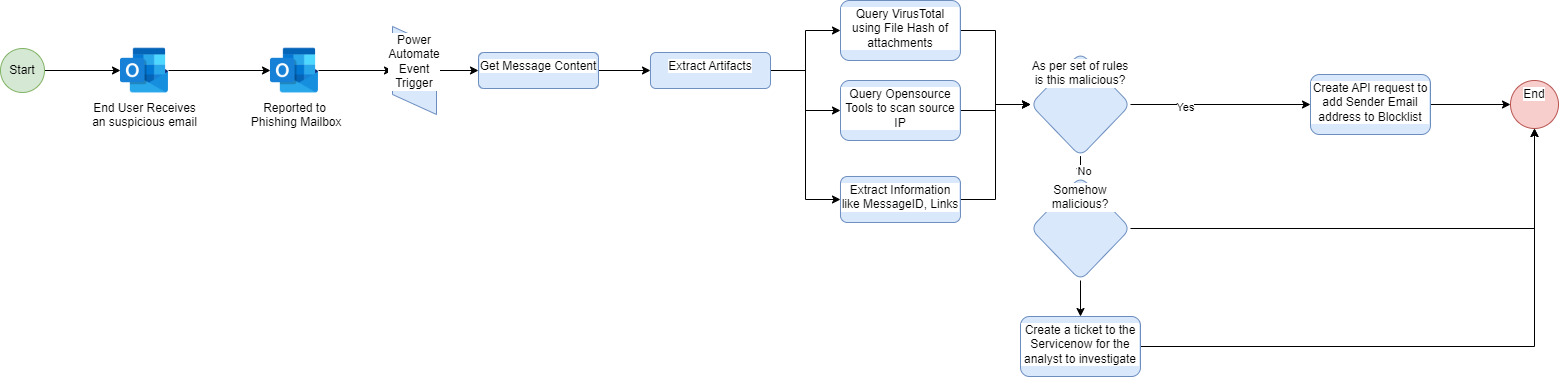

The diagram above was exported from draw.io. Its source (the exported page's mxGraphModel, read from the mxfile embedded in the PNG):
<mxGraphModel dx="2899" dy="2203" grid="1" gridSize="10" guides="1" tooltips="1" connect="1" arrows="1" fold="1" page="1" pageScale="1" pageWidth="850" pageHeight="1100" math="0" shadow="0">
  <root>
    <mxCell id="0" />
    <mxCell id="1" parent="0" />
    <mxCell id="-mAP0Y68qO1v9mIiCDaY-27" value="" style="edgeStyle=orthogonalEdgeStyle;rounded=0;orthogonalLoop=1;jettySize=auto;html=1;" edge="1" parent="1" source="-mAP0Y68qO1v9mIiCDaY-22" target="-mAP0Y68qO1v9mIiCDaY-26">
      <mxGeometry relative="1" as="geometry" />
    </mxCell>
    <mxCell id="-mAP0Y68qO1v9mIiCDaY-22" value="End User Receives&lt;div&gt;an suspicious email&lt;/div&gt;" style="shape=image;html=1;verticalAlign=top;verticalLabelPosition=bottom;labelBackgroundColor=#ffffff;imageAspect=0;aspect=fixed;image=https://cdn0.iconfinder.com/data/icons/logos-microsoft-office-365/128/Microsoft_Office-07-128.png" vertex="1" parent="1">
      <mxGeometry x="50" y="-390" width="48" height="48" as="geometry" />
    </mxCell>
    <mxCell id="-mAP0Y68qO1v9mIiCDaY-29" value="" style="edgeStyle=orthogonalEdgeStyle;rounded=0;orthogonalLoop=1;jettySize=auto;html=1;" edge="1" parent="1" source="-mAP0Y68qO1v9mIiCDaY-26" target="-mAP0Y68qO1v9mIiCDaY-28">
      <mxGeometry relative="1" as="geometry" />
    </mxCell>
    <mxCell id="-mAP0Y68qO1v9mIiCDaY-26" value="Reported to&lt;div&gt;&amp;nbsp;Phishing Mailbox&lt;/div&gt;" style="shape=image;html=1;verticalAlign=top;verticalLabelPosition=bottom;labelBackgroundColor=#ffffff;imageAspect=0;aspect=fixed;image=https://cdn0.iconfinder.com/data/icons/logos-microsoft-office-365/128/Microsoft_Office-07-128.png" vertex="1" parent="1">
      <mxGeometry x="200" y="-390" width="48" height="48" as="geometry" />
    </mxCell>
    <mxCell id="-mAP0Y68qO1v9mIiCDaY-32" value="" style="edgeStyle=orthogonalEdgeStyle;rounded=0;orthogonalLoop=1;jettySize=auto;html=1;" edge="1" parent="1" source="-mAP0Y68qO1v9mIiCDaY-28" target="-mAP0Y68qO1v9mIiCDaY-31">
      <mxGeometry relative="1" as="geometry" />
    </mxCell>
    <mxCell id="-mAP0Y68qO1v9mIiCDaY-28" value="Power Automate Event Trigger" style="shape=parallelogram;perimeter=parallelogramPerimeter;whiteSpace=wrap;html=1;fixedSize=1;verticalAlign=top;labelBackgroundColor=#ffffff;direction=south;fillColor=#dae8fc;strokeColor=#6c8ebf;" vertex="1" parent="1">
      <mxGeometry x="322" y="-410" width="44" height="88" as="geometry" />
    </mxCell>
    <mxCell id="-mAP0Y68qO1v9mIiCDaY-35" value="" style="edgeStyle=orthogonalEdgeStyle;rounded=0;orthogonalLoop=1;jettySize=auto;html=1;" edge="1" parent="1" source="-mAP0Y68qO1v9mIiCDaY-31" target="-mAP0Y68qO1v9mIiCDaY-34">
      <mxGeometry relative="1" as="geometry" />
    </mxCell>
    <mxCell id="-mAP0Y68qO1v9mIiCDaY-31" value="&lt;div style=&quot;&quot;&gt;Get Message Content&lt;/div&gt;" style="rounded=1;whiteSpace=wrap;html=1;verticalAlign=top;fillColor=#dae8fc;strokeColor=#6c8ebf;labelBackgroundColor=#ffffff;align=center;" vertex="1" parent="1">
      <mxGeometry x="408" y="-384" width="120" height="36" as="geometry" />
    </mxCell>
    <mxCell id="-mAP0Y68qO1v9mIiCDaY-40" style="edgeStyle=orthogonalEdgeStyle;rounded=0;orthogonalLoop=1;jettySize=auto;html=1;entryX=0;entryY=0.5;entryDx=0;entryDy=0;" edge="1" parent="1" source="-mAP0Y68qO1v9mIiCDaY-34" target="-mAP0Y68qO1v9mIiCDaY-37">
      <mxGeometry relative="1" as="geometry" />
    </mxCell>
    <mxCell id="-mAP0Y68qO1v9mIiCDaY-41" style="edgeStyle=orthogonalEdgeStyle;rounded=0;orthogonalLoop=1;jettySize=auto;html=1;entryX=0;entryY=0.5;entryDx=0;entryDy=0;" edge="1" parent="1" source="-mAP0Y68qO1v9mIiCDaY-34" target="-mAP0Y68qO1v9mIiCDaY-39">
      <mxGeometry relative="1" as="geometry" />
    </mxCell>
    <mxCell id="-mAP0Y68qO1v9mIiCDaY-47" style="edgeStyle=orthogonalEdgeStyle;rounded=0;orthogonalLoop=1;jettySize=auto;html=1;entryX=0;entryY=0.5;entryDx=0;entryDy=0;" edge="1" parent="1" source="-mAP0Y68qO1v9mIiCDaY-34" target="-mAP0Y68qO1v9mIiCDaY-45">
      <mxGeometry relative="1" as="geometry" />
    </mxCell>
    <mxCell id="-mAP0Y68qO1v9mIiCDaY-34" value="&lt;div style=&quot;text-align: justify;&quot;&gt;Extract Artifacts&lt;/div&gt;" style="rounded=1;whiteSpace=wrap;html=1;verticalAlign=top;fillColor=#dae8fc;strokeColor=#6c8ebf;labelBackgroundColor=#ffffff;" vertex="1" parent="1">
      <mxGeometry x="580" y="-384" width="120" height="36" as="geometry" />
    </mxCell>
    <mxCell id="-mAP0Y68qO1v9mIiCDaY-55" style="edgeStyle=orthogonalEdgeStyle;rounded=0;orthogonalLoop=1;jettySize=auto;html=1;entryX=0;entryY=0.5;entryDx=0;entryDy=0;" edge="1" parent="1" source="-mAP0Y68qO1v9mIiCDaY-37" target="-mAP0Y68qO1v9mIiCDaY-50">
      <mxGeometry relative="1" as="geometry" />
    </mxCell>
    <mxCell id="-mAP0Y68qO1v9mIiCDaY-37" value="&lt;div style=&quot;&quot;&gt;Query VirusTotal using File Hash of attachments&lt;/div&gt;" style="rounded=1;whiteSpace=wrap;html=1;verticalAlign=top;fillColor=#dae8fc;strokeColor=#6c8ebf;labelBackgroundColor=#ffffff;align=center;" vertex="1" parent="1">
      <mxGeometry x="770" y="-436" width="120" height="60" as="geometry" />
    </mxCell>
    <mxCell id="-mAP0Y68qO1v9mIiCDaY-54" style="edgeStyle=orthogonalEdgeStyle;rounded=0;orthogonalLoop=1;jettySize=auto;html=1;entryX=0;entryY=0.5;entryDx=0;entryDy=0;" edge="1" parent="1" source="-mAP0Y68qO1v9mIiCDaY-39" target="-mAP0Y68qO1v9mIiCDaY-50">
      <mxGeometry relative="1" as="geometry" />
    </mxCell>
    <mxCell id="-mAP0Y68qO1v9mIiCDaY-39" value="Query Opensource Tools to scan source IP" style="rounded=1;whiteSpace=wrap;html=1;verticalAlign=top;fillColor=#dae8fc;strokeColor=#6c8ebf;labelBackgroundColor=#ffffff;align=center;" vertex="1" parent="1">
      <mxGeometry x="770" y="-356" width="120" height="60" as="geometry" />
    </mxCell>
    <mxCell id="-mAP0Y68qO1v9mIiCDaY-64" style="edgeStyle=orthogonalEdgeStyle;rounded=0;orthogonalLoop=1;jettySize=auto;html=1;entryX=0.5;entryY=1;entryDx=0;entryDy=0;" edge="1" parent="1" source="-mAP0Y68qO1v9mIiCDaY-43" target="-mAP0Y68qO1v9mIiCDaY-70">
      <mxGeometry relative="1" as="geometry">
        <mxPoint x="1470" y="-280" as="targetPoint" />
      </mxGeometry>
    </mxCell>
    <mxCell id="-mAP0Y68qO1v9mIiCDaY-43" value="Create a ticket to the Servicenow for the analyst to investigate" style="whiteSpace=wrap;html=1;verticalAlign=top;fillColor=#dae8fc;strokeColor=#6c8ebf;rounded=1;labelBackgroundColor=#ffffff;" vertex="1" parent="1">
      <mxGeometry x="950" y="-120" width="120" height="60" as="geometry" />
    </mxCell>
    <mxCell id="-mAP0Y68qO1v9mIiCDaY-52" style="edgeStyle=orthogonalEdgeStyle;rounded=0;orthogonalLoop=1;jettySize=auto;html=1;entryX=0;entryY=0.5;entryDx=0;entryDy=0;" edge="1" parent="1" source="-mAP0Y68qO1v9mIiCDaY-45" target="-mAP0Y68qO1v9mIiCDaY-50">
      <mxGeometry relative="1" as="geometry" />
    </mxCell>
    <mxCell id="-mAP0Y68qO1v9mIiCDaY-45" value="Extract Information like MessageID, Links" style="rounded=1;whiteSpace=wrap;html=1;verticalAlign=top;fillColor=#dae8fc;strokeColor=#6c8ebf;labelBackgroundColor=#ffffff;align=center;" vertex="1" parent="1">
      <mxGeometry x="770" y="-260" width="120" height="46" as="geometry" />
    </mxCell>
    <mxCell id="-mAP0Y68qO1v9mIiCDaY-57" value="" style="edgeStyle=orthogonalEdgeStyle;rounded=0;orthogonalLoop=1;jettySize=auto;html=1;" edge="1" parent="1" source="-mAP0Y68qO1v9mIiCDaY-50" target="-mAP0Y68qO1v9mIiCDaY-56">
      <mxGeometry relative="1" as="geometry" />
    </mxCell>
    <mxCell id="-mAP0Y68qO1v9mIiCDaY-60" value="Yes" style="edgeLabel;html=1;align=center;verticalAlign=middle;resizable=0;points=[];" vertex="1" connectable="0" parent="-mAP0Y68qO1v9mIiCDaY-57">
      <mxGeometry x="-0.3922" y="-2" relative="1" as="geometry">
        <mxPoint as="offset" />
      </mxGeometry>
    </mxCell>
    <mxCell id="-mAP0Y68qO1v9mIiCDaY-62" value="" style="edgeStyle=orthogonalEdgeStyle;rounded=0;orthogonalLoop=1;jettySize=auto;html=1;" edge="1" parent="1" source="-mAP0Y68qO1v9mIiCDaY-50" target="-mAP0Y68qO1v9mIiCDaY-61">
      <mxGeometry relative="1" as="geometry" />
    </mxCell>
    <mxCell id="-mAP0Y68qO1v9mIiCDaY-66" value="No" style="edgeLabel;html=1;align=center;verticalAlign=middle;resizable=0;points=[];" vertex="1" connectable="0" parent="-mAP0Y68qO1v9mIiCDaY-62">
      <mxGeometry x="0.8" y="3" relative="1" as="geometry">
        <mxPoint as="offset" />
      </mxGeometry>
    </mxCell>
    <mxCell id="-mAP0Y68qO1v9mIiCDaY-50" value="As per set of rules is this malicious?" style="rhombus;whiteSpace=wrap;html=1;verticalAlign=top;fillColor=#dae8fc;strokeColor=#6c8ebf;rounded=1;labelBackgroundColor=#ffffff;align=center;" vertex="1" parent="1">
      <mxGeometry x="960" y="-384" width="100" height="104" as="geometry" />
    </mxCell>
    <mxCell id="-mAP0Y68qO1v9mIiCDaY-71" value="" style="edgeStyle=orthogonalEdgeStyle;rounded=0;orthogonalLoop=1;jettySize=auto;html=1;" edge="1" parent="1" source="-mAP0Y68qO1v9mIiCDaY-56" target="-mAP0Y68qO1v9mIiCDaY-70">
      <mxGeometry relative="1" as="geometry" />
    </mxCell>
    <mxCell id="-mAP0Y68qO1v9mIiCDaY-56" value="Create API request to add Sender Email address to Blocklist" style="whiteSpace=wrap;html=1;verticalAlign=top;fillColor=#dae8fc;strokeColor=#6c8ebf;rounded=1;labelBackgroundColor=#ffffff;" vertex="1" parent="1">
      <mxGeometry x="1240" y="-362" width="120" height="60" as="geometry" />
    </mxCell>
    <mxCell id="-mAP0Y68qO1v9mIiCDaY-65" value="" style="edgeStyle=orthogonalEdgeStyle;rounded=0;orthogonalLoop=1;jettySize=auto;html=1;" edge="1" parent="1" source="-mAP0Y68qO1v9mIiCDaY-61" target="-mAP0Y68qO1v9mIiCDaY-43">
      <mxGeometry relative="1" as="geometry" />
    </mxCell>
    <mxCell id="-mAP0Y68qO1v9mIiCDaY-67" style="edgeStyle=orthogonalEdgeStyle;rounded=0;orthogonalLoop=1;jettySize=auto;html=1;" edge="1" parent="1" source="-mAP0Y68qO1v9mIiCDaY-61" target="-mAP0Y68qO1v9mIiCDaY-70">
      <mxGeometry relative="1" as="geometry">
        <mxPoint x="1450" y="-280" as="targetPoint" />
      </mxGeometry>
    </mxCell>
    <mxCell id="-mAP0Y68qO1v9mIiCDaY-61" value="Somehow malicious?" style="rhombus;whiteSpace=wrap;html=1;verticalAlign=top;fillColor=#dae8fc;strokeColor=#6c8ebf;rounded=1;labelBackgroundColor=#ffffff;align=center;" vertex="1" parent="1">
      <mxGeometry x="960" y="-260" width="100" height="104" as="geometry" />
    </mxCell>
    <mxCell id="-mAP0Y68qO1v9mIiCDaY-69" style="edgeStyle=orthogonalEdgeStyle;rounded=0;orthogonalLoop=1;jettySize=auto;html=1;entryX=0;entryY=0.5;entryDx=0;entryDy=0;" edge="1" parent="1" source="-mAP0Y68qO1v9mIiCDaY-68" target="-mAP0Y68qO1v9mIiCDaY-22">
      <mxGeometry relative="1" as="geometry" />
    </mxCell>
    <mxCell id="-mAP0Y68qO1v9mIiCDaY-68" value="Start" style="ellipse;whiteSpace=wrap;html=1;aspect=fixed;fillColor=#d5e8d4;strokeColor=#82b366;" vertex="1" parent="1">
      <mxGeometry x="-70" y="-388" width="44" height="44" as="geometry" />
    </mxCell>
    <mxCell id="-mAP0Y68qO1v9mIiCDaY-70" value="End" style="ellipse;whiteSpace=wrap;html=1;verticalAlign=top;fillColor=#f8cecc;strokeColor=#b85450;rounded=1;labelBackgroundColor=#ffffff;" vertex="1" parent="1">
      <mxGeometry x="1440" y="-356" width="48" height="48" as="geometry" />
    </mxCell>
  </root>
</mxGraphModel>